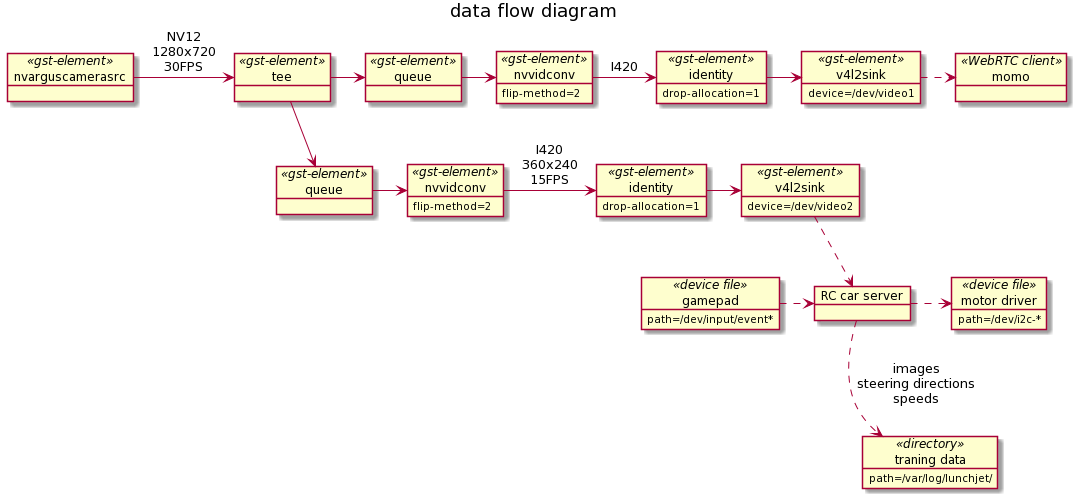

The diagram above was rendered by PlantUML. Its source (embedded in the PNG):
@startuml
title data flow diagram

object nvarguscamerasrc <<gst-element>>
object tee <<gst-element>>

nvarguscamerasrc -> tee : NV12\n1280x720\n30FPS

object "queue" as q1 <<gst-element>>

object "nvvidconv" as nvv1 <<gst-element>> {
    flip-method=2
}
object "identity" as id1 <<gst-element>> {
    drop-allocation=1
}
object "v4l2sink" as vsink1 <<gst-element>> {
    device=/dev/video1
}
object momo <<WebRTC client>>

tee -> q1
q1 -> nvv1
nvv1 -> id1 : I420
id1 -> vsink1
vsink1 .> momo

object "queue" as q2 <<gst-element>>

object "nvvidconv" as nvv2 <<gst-element>> {
    flip-method=2
}
object "identity" as id2 <<gst-element>> {
    drop-allocation=1
}
object "v4l2sink" as vsink2 <<gst-element>> {
    device=/dev/video2
}

tee -> q2
q2 -> nvv2
nvv2 -> id2 : I420\n360x240\n15FPS
id2 -> vsink2

q1 -[hidden]- q2


object "gamepad" as controller <<device file>> {
    path=/dev/input/event*
}
object "motor driver" as driver <<device file>> {
    path=/dev/i2c-*
}
object "RC car server" as server
object "traning data" as train_data <<directory>> {
    path=/var/log/lunchjet/
}
vsink2 .> server
controller .> server
server .> driver
server .> train_data : images\nsteering directions\nspeeds

vsink2 -[hidden]- controller
driver -[hidden]- train_data
@enduml